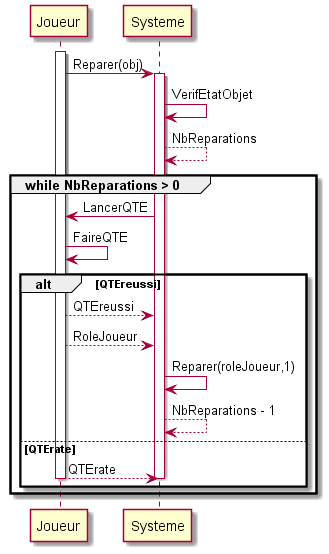

The diagram above was rendered by PlantUML. Its source (embedded in the PNG):
@startuml
Joueur ++
Joueur -> Systeme ++ : Reparer(obj)
Systeme -> Systeme : VerifEtatObjet
Systeme --> Systeme : NbReparations
group while NbReparations > 0
  Systeme -> Joueur : LancerQTE
  Joueur -> Joueur : FaireQTE
  alt QTEreussi
    Joueur --> Systeme : QTEreussi
    Joueur --> Systeme : RoleJoueur
    Systeme -> Systeme : Reparer(roleJoueur,1)
    Systeme --> Systeme :  NbReparations - 1
  else QTErate
    Joueur --> Systeme -- : QTErate
    Systeme --
  end
end
@enduml